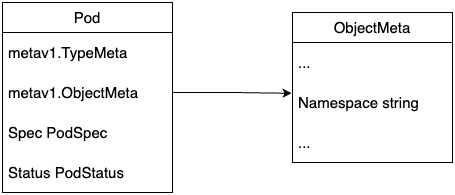

The diagram above was exported from draw.io. Its source (the exported page's mxGraphModel, read from the mxfile embedded in the PNG):
<mxGraphModel dx="1647" dy="869" grid="1" gridSize="10" guides="1" tooltips="1" connect="1" arrows="1" fold="1" page="1" pageScale="1" pageWidth="1169" pageHeight="827" math="0" shadow="0">
  <root>
    <mxCell id="0" />
    <mxCell id="1" parent="0" />
    <mxCell id="nlYGadPJKTBcI3DMbJ2M-1" value="Pod" style="swimlane;fontStyle=0;childLayout=stackLayout;horizontal=1;startSize=30;horizontalStack=0;resizeParent=1;resizeParentMax=0;resizeLast=0;collapsible=1;marginBottom=0;whiteSpace=wrap;html=1;fontSize=15;" vertex="1" parent="1">
      <mxGeometry x="110" y="170" width="170" height="190" as="geometry" />
    </mxCell>
    <mxCell id="nlYGadPJKTBcI3DMbJ2M-2" value="metav1.TypeMeta" style="text;strokeColor=none;fillColor=none;align=left;verticalAlign=middle;spacingLeft=4;spacingRight=4;overflow=hidden;points=[[0,0.5],[1,0.5]];portConstraint=eastwest;rotatable=0;whiteSpace=wrap;html=1;fontSize=15;" vertex="1" parent="nlYGadPJKTBcI3DMbJ2M-1">
      <mxGeometry y="30" width="170" height="40" as="geometry" />
    </mxCell>
    <mxCell id="nlYGadPJKTBcI3DMbJ2M-3" value="metav1.ObjectMeta" style="text;strokeColor=none;fillColor=none;align=left;verticalAlign=middle;spacingLeft=4;spacingRight=4;overflow=hidden;points=[[0,0.5],[1,0.5]];portConstraint=eastwest;rotatable=0;whiteSpace=wrap;html=1;fontSize=15;" vertex="1" parent="nlYGadPJKTBcI3DMbJ2M-1">
      <mxGeometry y="70" width="170" height="40" as="geometry" />
    </mxCell>
    <mxCell id="nlYGadPJKTBcI3DMbJ2M-4" value="Spec PodSpec" style="text;strokeColor=none;fillColor=none;align=left;verticalAlign=middle;spacingLeft=4;spacingRight=4;overflow=hidden;points=[[0,0.5],[1,0.5]];portConstraint=eastwest;rotatable=0;whiteSpace=wrap;html=1;fontSize=15;" vertex="1" parent="nlYGadPJKTBcI3DMbJ2M-1">
      <mxGeometry y="110" width="170" height="40" as="geometry" />
    </mxCell>
    <mxCell id="nlYGadPJKTBcI3DMbJ2M-5" value="Status PodStatus" style="text;strokeColor=none;fillColor=none;align=left;verticalAlign=middle;spacingLeft=4;spacingRight=4;overflow=hidden;points=[[0,0.5],[1,0.5]];portConstraint=eastwest;rotatable=0;whiteSpace=wrap;html=1;fontSize=15;" vertex="1" parent="nlYGadPJKTBcI3DMbJ2M-1">
      <mxGeometry y="150" width="170" height="40" as="geometry" />
    </mxCell>
    <mxCell id="nlYGadPJKTBcI3DMbJ2M-6" value="ObjectMeta" style="swimlane;fontStyle=0;childLayout=stackLayout;horizontal=1;startSize=30;horizontalStack=0;resizeParent=1;resizeParentMax=0;resizeLast=0;collapsible=1;marginBottom=0;whiteSpace=wrap;html=1;fontSize=15;" vertex="1" parent="1">
      <mxGeometry x="400" y="180" width="160" height="150" as="geometry" />
    </mxCell>
    <mxCell id="nlYGadPJKTBcI3DMbJ2M-7" value="..." style="text;strokeColor=none;fillColor=none;align=left;verticalAlign=middle;spacingLeft=4;spacingRight=4;overflow=hidden;points=[[0,0.5],[1,0.5]];portConstraint=eastwest;rotatable=0;whiteSpace=wrap;html=1;fontSize=15;" vertex="1" parent="nlYGadPJKTBcI3DMbJ2M-6">
      <mxGeometry y="30" width="160" height="40" as="geometry" />
    </mxCell>
    <mxCell id="nlYGadPJKTBcI3DMbJ2M-8" value="Namespace string" style="text;strokeColor=none;fillColor=none;align=left;verticalAlign=middle;spacingLeft=4;spacingRight=4;overflow=hidden;points=[[0,0.5],[1,0.5]];portConstraint=eastwest;rotatable=0;whiteSpace=wrap;html=1;fontSize=15;" vertex="1" parent="nlYGadPJKTBcI3DMbJ2M-6">
      <mxGeometry y="70" width="160" height="40" as="geometry" />
    </mxCell>
    <mxCell id="nlYGadPJKTBcI3DMbJ2M-9" value="..." style="text;strokeColor=none;fillColor=none;align=left;verticalAlign=middle;spacingLeft=4;spacingRight=4;overflow=hidden;points=[[0,0.5],[1,0.5]];portConstraint=eastwest;rotatable=0;whiteSpace=wrap;html=1;fontSize=15;" vertex="1" parent="nlYGadPJKTBcI3DMbJ2M-6">
      <mxGeometry y="110" width="160" height="40" as="geometry" />
    </mxCell>
    <mxCell id="nlYGadPJKTBcI3DMbJ2M-10" style="edgeStyle=orthogonalEdgeStyle;rounded=0;orthogonalLoop=1;jettySize=auto;html=1;exitX=1;exitY=0.5;exitDx=0;exitDy=0;entryX=-0.006;entryY=0.27;entryDx=0;entryDy=0;entryPerimeter=0;" edge="1" parent="1" source="nlYGadPJKTBcI3DMbJ2M-3" target="nlYGadPJKTBcI3DMbJ2M-8">
      <mxGeometry relative="1" as="geometry" />
    </mxCell>
  </root>
</mxGraphModel>